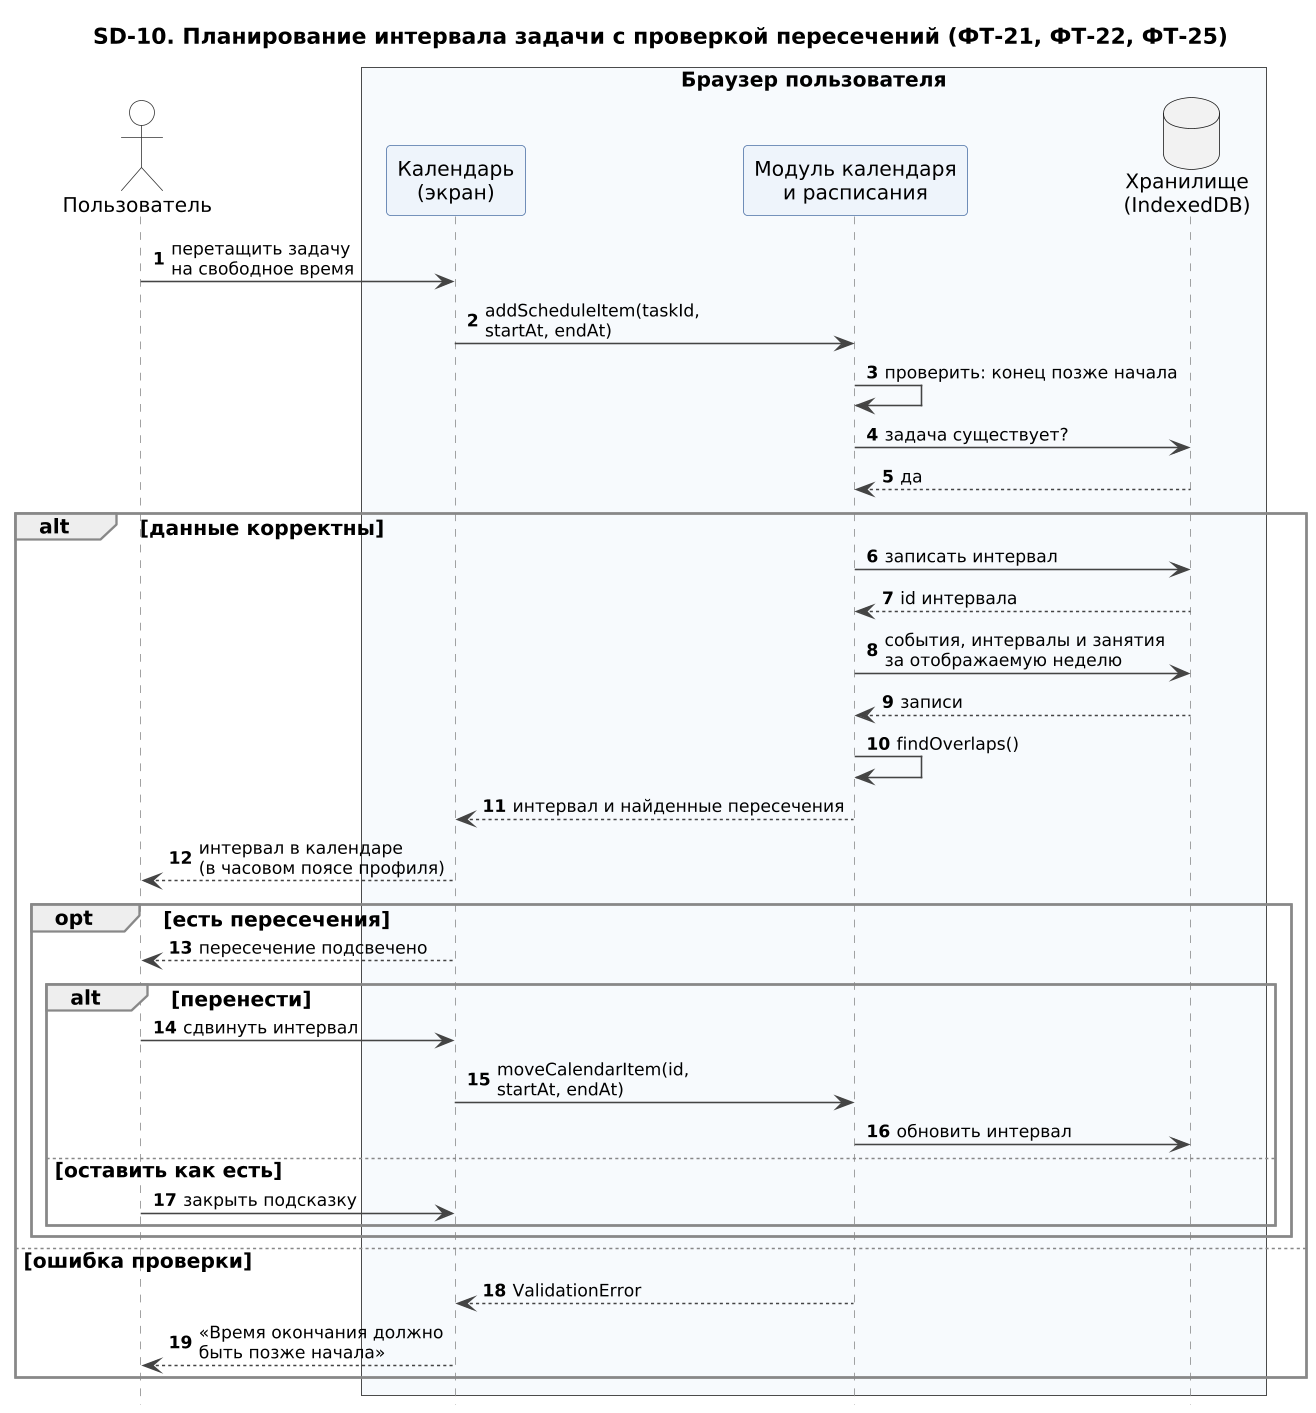

The diagram above was rendered by PlantUML. Its source (embedded in the PNG):
@startuml SD-10_planirovanie_intervala
!include seqhead.iuml
title SD-10. Планирование интервала задачи с проверкой пересечений (ФТ-21, ФТ-22, ФТ-25)
actor "Пользователь" as U
box "Браузер пользователя" #F7FAFD
participant "Календарь\n(экран)" as UI
participant "Модуль календаря\nи расписания" as CM
database "Хранилище\n(IndexedDB)" as DB
end box

U -> UI : перетащить задачу\nна свободное время
UI -> CM : addScheduleItem(taskId,\nstartAt, endAt)
CM -> CM : проверить: конец позже начала
CM -> DB : задача существует?
DB --> CM : да
alt данные корректны
  CM -> DB : записать интервал
  DB --> CM : id интервала
  CM -> DB : события, интервалы и занятия\nза отображаемую неделю
  DB --> CM : записи
  CM -> CM : findOverlaps()
  CM --> UI : интервал и найденные пересечения
  UI --> U : интервал в календаре\n(в часовом поясе профиля)
  opt есть пересечения
    UI --> U : пересечение подсвечено
    alt перенести
      U -> UI : сдвинуть интервал
      UI -> CM : moveCalendarItem(id,\nstartAt, endAt)
      CM -> DB : обновить интервал
    else оставить как есть
      U -> UI : закрыть подсказку
    end
  end
else ошибка проверки
  CM --> UI : ValidationError
  UI --> U : «Время окончания должно\nбыть позже начала»
end
@enduml